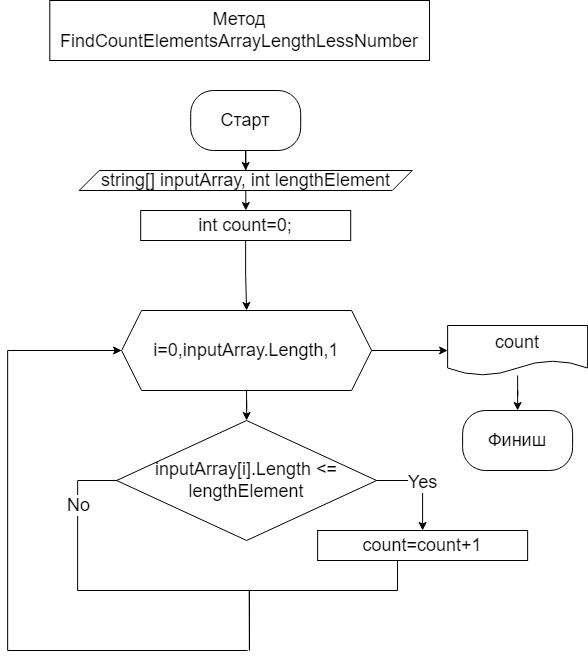

The diagram above was exported from draw.io. Its source (the exported page's mxGraphModel, read from the mxfile embedded in the PNG):
<mxGraphModel dx="2206" dy="2306" grid="1" gridSize="10" guides="1" tooltips="1" connect="1" arrows="1" fold="1" page="1" pageScale="1" pageWidth="827" pageHeight="1169" math="0" shadow="0">
  <root>
    <mxCell id="0" />
    <mxCell id="1" parent="0" />
    <mxCell id="2" style="edgeStyle=orthogonalEdgeStyle;rounded=0;orthogonalLoop=1;jettySize=auto;html=1;endArrow=classic;endFill=1;entryX=0.5;entryY=0;entryDx=0;entryDy=0;" edge="1" source="4" target="15" parent="1">
      <mxGeometry relative="1" as="geometry">
        <mxPoint x="396.1899999999999" y="2830" as="targetPoint" />
      </mxGeometry>
    </mxCell>
    <mxCell id="3" style="edgeStyle=orthogonalEdgeStyle;rounded=0;orthogonalLoop=1;jettySize=auto;html=1;endArrow=classic;endFill=1;entryX=0;entryY=0.5;entryDx=0;entryDy=0;" edge="1" source="4" target="21" parent="1">
      <mxGeometry relative="1" as="geometry">
        <mxPoint x="518.12" y="2770.0000000000005" as="targetPoint" />
      </mxGeometry>
    </mxCell>
    <mxCell id="4" value="&lt;font style=&quot;font-size: 18px;&quot;&gt;i=0,inputArray.Length,1&lt;/font&gt;" style="shape=hexagon;perimeter=hexagonPerimeter2;whiteSpace=wrap;html=1;fixedSize=1;" vertex="1" parent="1">
      <mxGeometry x="272.12" y="2730" width="250" height="80" as="geometry" />
    </mxCell>
    <mxCell id="5" style="edgeStyle=orthogonalEdgeStyle;rounded=0;orthogonalLoop=1;jettySize=auto;html=1;entryX=0;entryY=0.5;entryDx=0;entryDy=0;" edge="1" target="4" parent="1">
      <mxGeometry relative="1" as="geometry">
        <mxPoint x="398.07000000000016" y="3070" as="sourcePoint" />
        <Array as="points">
          <mxPoint x="158.12" y="3070" />
          <mxPoint x="158.12" y="2770" />
        </Array>
      </mxGeometry>
    </mxCell>
    <mxCell id="6" style="edgeStyle=orthogonalEdgeStyle;rounded=0;orthogonalLoop=1;jettySize=auto;html=1;entryX=0.5;entryY=0;entryDx=0;entryDy=0;" edge="1" source="7" target="10" parent="1">
      <mxGeometry relative="1" as="geometry" />
    </mxCell>
    <mxCell id="7" value="&lt;font style=&quot;font-size: 18px;&quot;&gt;Старт&lt;/font&gt;" style="rounded=1;whiteSpace=wrap;html=1;arcSize=38;" vertex="1" parent="1">
      <mxGeometry x="341.19" y="2510" width="110" height="60" as="geometry" />
    </mxCell>
    <mxCell id="8" value="&lt;font style=&quot;font-size: 18px;&quot;&gt;Финиш&lt;/font&gt;" style="rounded=1;whiteSpace=wrap;html=1;arcSize=38;" vertex="1" parent="1">
      <mxGeometry x="613.12" y="2830" width="110" height="60" as="geometry" />
    </mxCell>
    <mxCell id="9" style="edgeStyle=orthogonalEdgeStyle;rounded=0;orthogonalLoop=1;jettySize=auto;html=1;entryX=0.5;entryY=0;entryDx=0;entryDy=0;endArrow=classic;endFill=1;" edge="1" source="10" target="18" parent="1">
      <mxGeometry relative="1" as="geometry" />
    </mxCell>
    <mxCell id="10" value="&lt;font style=&quot;font-size: 18px;&quot;&gt;string[] inputArray, int lengthElement&lt;/font&gt;" style="shape=parallelogram;perimeter=parallelogramPerimeter;whiteSpace=wrap;html=1;fixedSize=1;" vertex="1" parent="1">
      <mxGeometry x="229.66" y="2590" width="333.06" height="20" as="geometry" />
    </mxCell>
    <mxCell id="11" value="&lt;font style=&quot;font-size: 18px;&quot;&gt;Метод FindCountElementsArrayLengthLessNumber&lt;/font&gt;" style="text;html=1;strokeColor=default;fillColor=default;align=center;verticalAlign=middle;whiteSpace=wrap;rounded=0;" vertex="1" parent="1">
      <mxGeometry x="200.29" y="2420" width="379.71" height="60" as="geometry" />
    </mxCell>
    <mxCell id="12" style="edgeStyle=orthogonalEdgeStyle;rounded=0;orthogonalLoop=1;jettySize=auto;html=1;entryX=0.5;entryY=0;entryDx=0;entryDy=0;exitX=0;exitY=0.5;exitDx=0;exitDy=0;endArrow=none;endFill=0;" edge="1" source="15" parent="1">
      <mxGeometry relative="1" as="geometry">
        <mxPoint x="399.94000000000005" y="3070" as="targetPoint" />
        <Array as="points">
          <mxPoint x="228.12" y="2900" />
          <mxPoint x="228.12" y="3010" />
          <mxPoint x="400.12" y="3010" />
        </Array>
      </mxGeometry>
    </mxCell>
    <mxCell id="13" value="&lt;font style=&quot;font-size: 18px;&quot;&gt;No&lt;/font&gt;" style="edgeLabel;html=1;align=center;verticalAlign=middle;resizable=0;points=[];" vertex="1" connectable="0" parent="12">
      <mxGeometry x="-0.6627" relative="1" as="geometry">
        <mxPoint y="-1" as="offset" />
      </mxGeometry>
    </mxCell>
    <mxCell id="14" value="Yes" style="edgeStyle=orthogonalEdgeStyle;rounded=0;orthogonalLoop=1;jettySize=auto;html=1;entryX=0.5;entryY=0;entryDx=0;entryDy=0;fontSize=18;endArrow=classic;endFill=1;" edge="1" source="15" target="19" parent="1">
      <mxGeometry relative="1" as="geometry">
        <Array as="points">
          <mxPoint x="573.12" y="2900" />
        </Array>
      </mxGeometry>
    </mxCell>
    <mxCell id="15" value="&lt;font style=&quot;font-size: 18px;&quot;&gt;inputArray[i].Length &amp;lt;= lengthElement&lt;/font&gt;" style="rhombus;whiteSpace=wrap;html=1;strokeColor=default;fillColor=default;" vertex="1" parent="1">
      <mxGeometry x="267.12" y="2840" width="260" height="120" as="geometry" />
    </mxCell>
    <mxCell id="16" style="edgeStyle=orthogonalEdgeStyle;rounded=0;orthogonalLoop=1;jettySize=auto;html=1;entryX=0.5;entryY=0;entryDx=0;entryDy=0;endArrow=none;endFill=0;" edge="1" parent="1">
      <mxGeometry relative="1" as="geometry">
        <mxPoint x="561.1752631578952" y="2970" as="sourcePoint" />
        <mxPoint x="399.94000000000005" y="3070" as="targetPoint" />
        <Array as="points">
          <mxPoint x="548.07" y="2970" />
          <mxPoint x="548.07" y="3010" />
          <mxPoint x="400.07" y="3010" />
        </Array>
      </mxGeometry>
    </mxCell>
    <mxCell id="17" style="edgeStyle=orthogonalEdgeStyle;rounded=0;orthogonalLoop=1;jettySize=auto;html=1;entryX=0.5;entryY=0;entryDx=0;entryDy=0;endArrow=classic;endFill=1;" edge="1" source="18" target="4" parent="1">
      <mxGeometry relative="1" as="geometry" />
    </mxCell>
    <mxCell id="18" value="&lt;font style=&quot;font-size: 18px;&quot;&gt;int count=0;&lt;/font&gt;" style="rounded=0;whiteSpace=wrap;html=1;" vertex="1" parent="1">
      <mxGeometry x="291.19" y="2630" width="210" height="30" as="geometry" />
    </mxCell>
    <mxCell id="19" value="&lt;font style=&quot;font-size: 18px;&quot;&gt;count=count+1&lt;/font&gt;" style="rounded=0;whiteSpace=wrap;html=1;" vertex="1" parent="1">
      <mxGeometry x="468.12" y="2950" width="210" height="30" as="geometry" />
    </mxCell>
    <mxCell id="20" style="edgeStyle=orthogonalEdgeStyle;rounded=0;orthogonalLoop=1;jettySize=auto;html=1;entryX=0.5;entryY=0;entryDx=0;entryDy=0;endArrow=classic;endFill=1;" edge="1" source="21" target="8" parent="1">
      <mxGeometry relative="1" as="geometry" />
    </mxCell>
    <mxCell id="21" value="&lt;font style=&quot;font-size: 18px;&quot;&gt;count&lt;/font&gt;" style="shape=document;whiteSpace=wrap;html=1;boundedLbl=1;" vertex="1" parent="1">
      <mxGeometry x="598.12" y="2745" width="140" height="50" as="geometry" />
    </mxCell>
  </root>
</mxGraphModel>